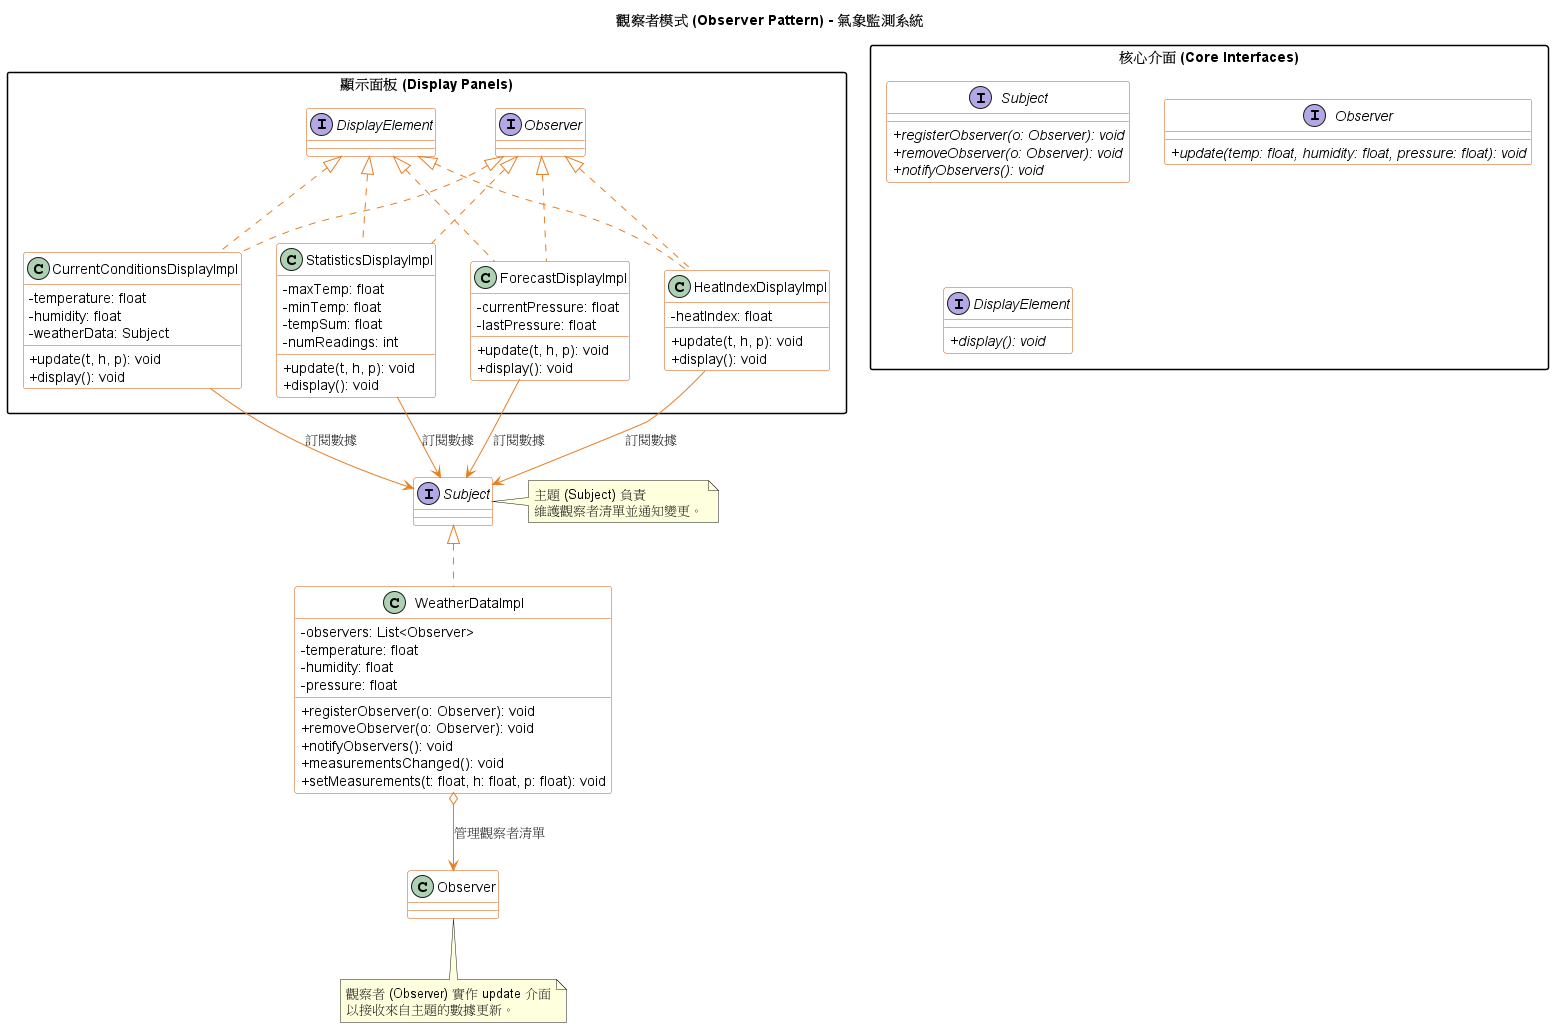

The diagram above was rendered by PlantUML. Its source (embedded in the PNG):
@startuml
title 觀察者模式 (Observer Pattern) - 氣象監測系統

' --- 樣式設定 ---
skinparam classAttributeIconSize 0
skinparam monochrome false
skinparam packageStyle rectangle

skinparam class {
BackgroundColor White
ArrowColor #e67e22
BorderColor #d35400
}

' --- 介面定義 ---
package "核心介面 (Core Interfaces)" {
interface Subject {
+ {abstract} registerObserver(o: Observer): void
+ {abstract} removeObserver(o: Observer): void
+ {abstract} notifyObservers(): void
}

interface Observer {
    + {abstract} update(temp: float, humidity: float, pressure: float): void
}

interface DisplayElement {
    + {abstract} display(): void
}


}

' --- 具體主題 (Concrete Subject) ---
class WeatherDataImpl implements Subject {
- observers: List<Observer>
- temperature: float
- humidity: float
- pressure: float

+ registerObserver(o: Observer): void
+ removeObserver(o: Observer): void
+ notifyObservers(): void
+ measurementsChanged(): void
+ setMeasurements(t: float, h: float, p: float): void


}

' --- 具體觀察者 (Concrete Observers) ---
package "顯示面板 (Display Panels)" {
class CurrentConditionsDisplayImpl implements Observer, DisplayElement {
- temperature: float
- humidity: float
- weatherData: Subject
+ update(t, h, p): void
+ display(): void
}

class StatisticsDisplayImpl implements Observer, DisplayElement {
    - maxTemp: float
    - minTemp: float
    - tempSum: float
    - numReadings: int
    + update(t, h, p): void
    + display(): void
}

class ForecastDisplayImpl implements Observer, DisplayElement {
    - currentPressure: float
    - lastPressure: float
    + update(t, h, p): void
    + display(): void
}

class HeatIndexDisplayImpl implements Observer, DisplayElement {
    - heatIndex: float
    + update(t, h, p): void
    + display(): void
}


}

' --- 關係連線 ---
WeatherDataImpl o--> Observer : 管理觀察者清單
CurrentConditionsDisplayImpl --> Subject : 訂閱數據
StatisticsDisplayImpl --> Subject : 訂閱數據
ForecastDisplayImpl --> Subject : 訂閱數據
HeatIndexDisplayImpl --> Subject : 訂閱數據

note right of Subject : 主題 (Subject) 負責\n維護觀察者清單並通知變更。
note bottom of Observer : 觀察者 (Observer) 實作 update 介面\n以接收來自主題的數據更新。

@enduml